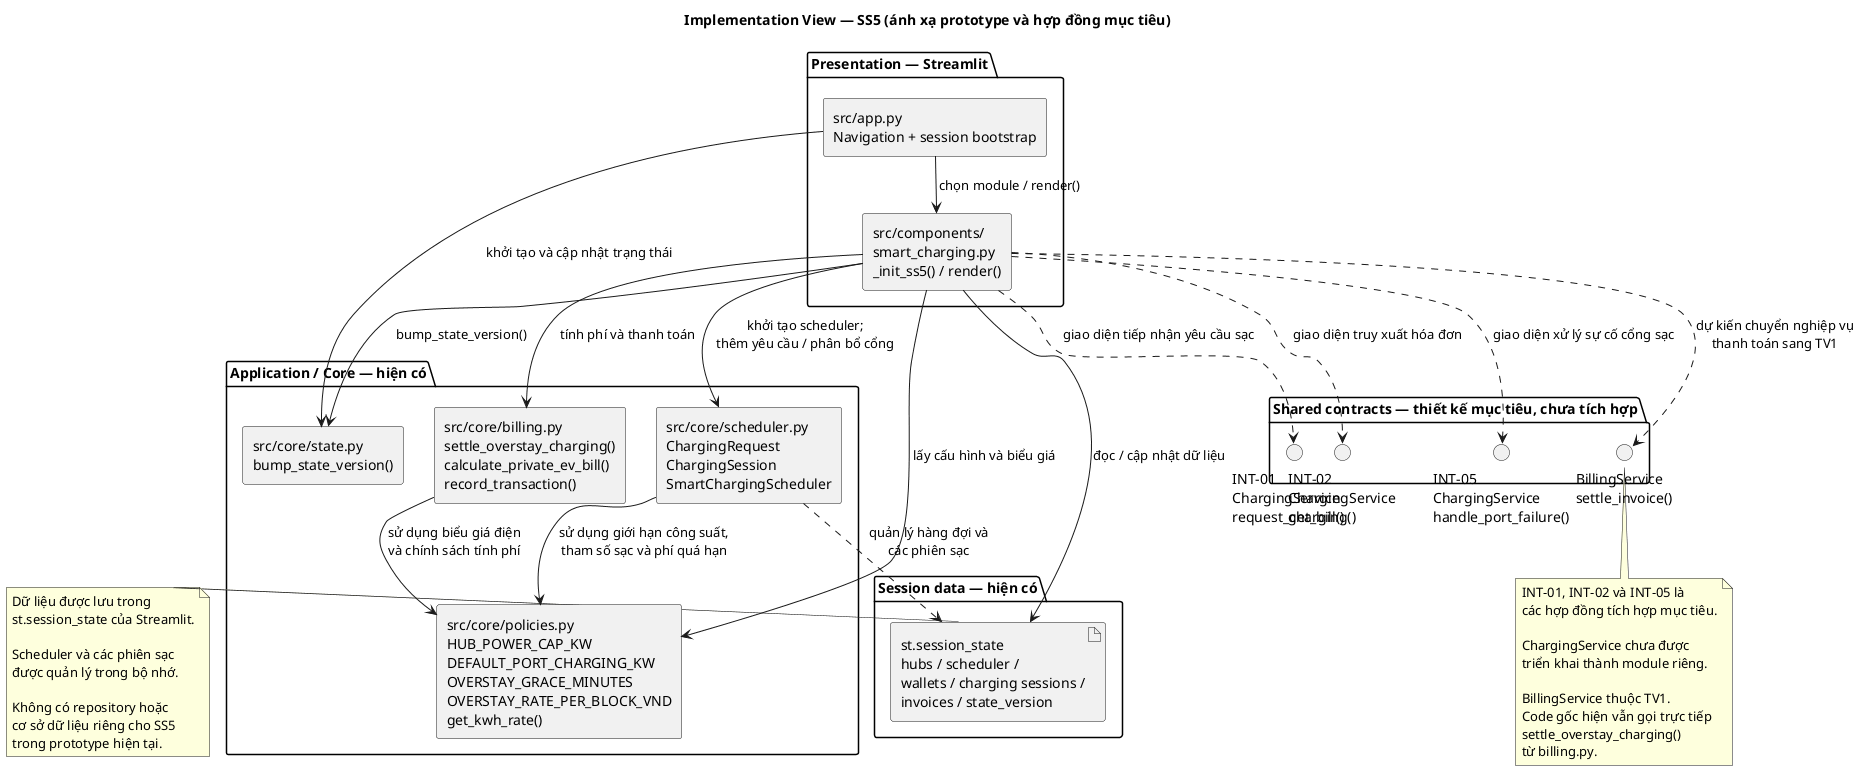

The diagram above was rendered by PlantUML. Its source (embedded in the PNG):
@startuml
top to bottom direction
skinparam backgroundColor white
skinparam shadowing false
skinparam defaultFontName SansSerif
skinparam componentStyle rectangle
skinparam nodesep 30
skinparam ranksep 35

title Implementation View — SS5 (ánh xạ prototype và hợp đồng mục tiêu)

package "Presentation — Streamlit" {
  component "src/app.py\nNavigation + session bootstrap" as App
  component "src/components/\nsmart_charging.py\n_init_ss5() / render()" as SS5UI
}

package "Application / Core — hiện có" {
  component "src/core/scheduler.py\nChargingRequest\nChargingSession\nSmartChargingScheduler" as Scheduler

  component "src/core/billing.py\nsettle_overstay_charging()\ncalculate_private_ev_bill()\nrecord_transaction()" as Billing

  component "src/core/policies.py\nHUB_POWER_CAP_KW\nDEFAULT_PORT_CHARGING_KW\nOVERSTAY_GRACE_MINUTES\nOVERSTAY_RATE_PER_BLOCK_VND\nget_kwh_rate()" as Policies

  component "src/core/state.py\nbump_state_version()" as State
}

package "Session data — hiện có" {
  artifact "st.session_state\nhubs / scheduler /\nwallets / charging sessions /\ninvoices / state_version" as Session
}

package "Shared contracts — thiết kế mục tiêu, chưa tích hợp" {
  interface "INT-01\nChargingService\nrequest_charging()" as Request

  interface "INT-02\nChargingService\nget_bill()" as GetBill

  interface "INT-05\nChargingService\nhandle_port_failure()" as Failure

  interface "BillingService\nsettle_invoice()" as Settle
}

App --> SS5UI : chọn module / render()
App --> State : khởi tạo và cập nhật trạng thái

SS5UI --> Session : đọc / cập nhật dữ liệu
SS5UI --> Scheduler : khởi tạo scheduler;\nthêm yêu cầu / phân bổ cổng
SS5UI --> Billing : tính phí và thanh toán
SS5UI --> Policies : lấy cấu hình và biểu giá
SS5UI --> State : bump_state_version()

Scheduler --> Policies : sử dụng giới hạn công suất,\ntham số sạc và phí quá hạn
Scheduler ..> Session : quản lý hàng đợi và\ncác phiên sạc

Billing --> Policies : sử dụng biểu giá điện\nvà chính sách tính phí

SS5UI ..> Request : giao diện tiếp nhận yêu cầu sạc
SS5UI ..> GetBill : giao diện truy xuất hóa đơn
SS5UI ..> Failure : giao diện xử lý sự cố cổng sạc
SS5UI ..> Settle : dự kiến chuyển nghiệp vụ\nthanh toán sang TV1

note right of Session
  Dữ liệu được lưu trong
  st.session_state của Streamlit.

  Scheduler và các phiên sạc
  được quản lý trong bộ nhớ.

  Không có repository hoặc
  cơ sở dữ liệu riêng cho SS5
  trong prototype hiện tại.
end note

note bottom of Settle
  INT-01, INT-02 và INT-05 là
  các hợp đồng tích hợp mục tiêu.

  ChargingService chưa được
  triển khai thành module riêng.

  BillingService thuộc TV1.
  Code gốc hiện vẫn gọi trực tiếp
  settle_overstay_charging()
  từ billing.py.
end note

@enduml